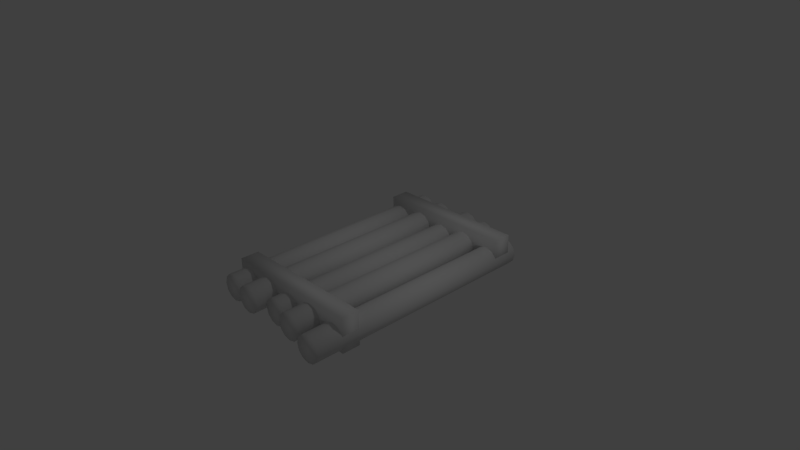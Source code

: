 # Source: platforminbetween1.blend  (saved by Blender 2.75.0; exported with 4.5.12 LTS)
import bpy
from mathutils import Matrix  # noqa: F401  (used for matrix-valued properties, if any)

bpy.ops.wm.read_factory_settings(use_empty=True)
scene = bpy.context.scene
scene.name = 'Scene'

# ---- collections
col_collection_1 = bpy.data.collections.new('Collection 1'); scene.collection.children.link(col_collection_1)

# ---- materials (node trees are filled in below, after node groups)
mat_material = bpy.data.materials.new('Material')
mat_material.alpha_threshold = 0.0
mat_material.use_transparent_shadow = False
mat_material.roughness = 0.5
mat_material.line_color = (0.0, 0.0, 0.0, 1.0)

# ---- material node trees

# ---- world
world_world = bpy.data.worlds.new('World'); scene.world = world_world
world_world.color = (0.05088, 0.05088, 0.05088)
world_world.use_sun_shadow = False
world_world.sun_shadow_jitter_overblur = 0.0
world_world.cycles.sampling_method = 'MANUAL'
world_world.cycles.sample_map_resolution = 256

# ---- cameras
cam_camera = bpy.data.cameras.new('Camera')
cam_camera.clip_end = 100.0
cam_camera.lens = 35.0
cam_camera.sensor_width = 32.0
cam_camera.sensor_height = 18.0
cam_camera.ortho_scale = 7.314
cam_camera.dof.focus_distance = 0.0
cam_camera.dof.aperture_fstop = 128.0

# ---- lights
light_lamp = bpy.data.lights.new('Lamp', 'POINT')
light_lamp.transmission_factor = 0.0
light_lamp.cutoff_distance = 30.0
light_lamp.energy = 100.0
light_lamp.shadow_buffer_clip_start = 1.001
light_lamp.shadow_soft_size = 0.1
light_lamp.shadow_maximum_resolution = 0.006
light_lamp.use_absolute_resolution = True
light_lamp.cycles.use_multiple_importance_sampling = False

# ---- meshes
me_cube = bpy.data.meshes.new('Cube')
me_cube.from_pydata([(0.2213, 1.674, -0.1611), (0.2213, -1.674, -0.1611), (-0.184, -1.563, -0.1961), (-0.184, 1.785, -0.1961), (-0.1593, -1.563, -0.2881), (-0.1593, 1.785, -0.2881), (-0.092, -1.563, -0.3554), (-0.092, 1.785, -0.3554), (-2.654e-08, -1.563, -0.3801), (6.054e-09, 1.785, -0.3801), (0.092, -1.563, -0.3554), (0.092, 1.785, -0.3554), (0.1593, -1.563, -0.2881), (0.1593, 1.785, -0.2881), (0.184, -1.563, -0.1961), (0.184, 1.785, -0.1961), (0.1593, -1.563, -0.1041), (0.1593, 1.785, -0.1041), (0.092, -1.563, -0.03676), (0.092, 1.785, -0.03676), (5.029e-08, -1.563, -0.01211), (7.218e-08, 1.785, -0.01211), (-0.092, -1.563, -0.03676), (-0.092, 1.785, -0.03676), (-0.1593, -1.563, -0.1041), (-0.1593, 1.785, -0.1041), (0.2459, -1.674, -0.2531), (0.2459, 1.674, -0.2531), (0.3133, -1.674, -0.3204), (0.3133, 1.674, -0.3204), (0.4053, -1.674, -0.3451), (0.4053, 1.674, -0.3451), (0.4973, -1.674, -0.3204), (0.4973, 1.674, -0.3204), (0.5646, -1.674, -0.2531), (0.5646, 1.674, -0.2531), (0.5893, -1.674, -0.1611), (0.5893, 1.674, -0.1611), (0.5646, -1.674, -0.06908), (0.5646, 1.674, -0.06908), (0.4973, -1.674, -0.001734), (0.4973, 1.674, -0.001734), (0.4053, -1.674, 0.02292), (0.4053, 1.674, 0.02292), (0.3133, -1.674, -0.001734), (0.3133, 1.674, -0.001734), (0.2459, -1.674, -0.06908), (0.2459, 1.674, -0.06908), (-0.5893, 1.674, -0.1484), (-0.5893, -1.674, -0.1484), (-0.5646, -1.674, -0.2404), (-0.5646, 1.674, -0.2404), (-0.4973, -1.674, -0.3077), (-0.4973, 1.674, -0.3077), (-0.4053, -1.674, -0.3324), (-0.4053, 1.674, -0.3324), (-0.3133, -1.674, -0.3077), (-0.3133, 1.674, -0.3077), (-0.2459, -1.674, -0.2404), (-0.2459, 1.674, -0.2404), (-0.2213, -1.674, -0.1484), (-0.2213, 1.674, -0.1484), (-0.2459, -1.674, -0.05637), (-0.2459, 1.674, -0.05637), (-0.3133, -1.674, 0.01097), (-0.3133, 1.674, 0.01097), (-0.4053, -1.674, 0.03563), (-0.4053, 1.674, 0.03563), (-0.4973, -1.674, 0.01097), (-0.4973, 1.674, 0.01097), (-0.5646, -1.674, -0.05637), (-0.5646, 1.674, -0.05637), (-0.9946, 1.746, -0.183), (-0.9946, -1.602, -0.183), (-0.9699, -1.602, -0.275), (-0.9699, 1.746, -0.275), (-0.9026, -1.602, -0.3423), (-0.9026, 1.746, -0.3423), (-0.8106, -1.602, -0.367), (-0.8106, 1.746, -0.367), (-0.7186, -1.602, -0.3423), (-0.7186, 1.746, -0.3423), (-0.6512, -1.602, -0.275), (-0.6512, 1.746, -0.275), (-0.6266, -1.602, -0.183), (-0.6266, 1.746, -0.183), (-0.6512, -1.602, -0.09097), (-0.6512, 1.746, -0.09097), (-0.7186, -1.602, -0.02363), (-0.7186, 1.746, -0.02363), (-0.8106, -1.602, 0.001025), (-0.8106, 1.746, 0.001025), (-0.9026, -1.602, -0.02363), (-0.9026, 1.746, -0.02363), (-0.9699, -1.602, -0.09097), (-0.9699, 1.746, -0.09097), (0.6396, 1.611, -0.2354), (0.6396, -1.736, -0.2354), (0.6643, -1.736, -0.3274), (0.6643, 1.611, -0.3274), (0.7316, -1.736, -0.3948), (0.7316, 1.611, -0.3948), (0.8236, -1.736, -0.4194), (0.8236, 1.611, -0.4194), (0.9156, -1.736, -0.3948), (0.9156, 1.611, -0.3948), (0.983, -1.736, -0.3274), (0.983, 1.611, -0.3274), (1.008, -1.736, -0.2354), (1.008, 1.611, -0.2354), (0.983, -1.736, -0.1434), (0.983, 1.611, -0.1434), (0.9156, -1.736, -0.0761), (0.9156, 1.611, -0.0761), (0.8236, -1.736, -0.05145), (0.8236, 1.611, -0.05145), (0.7316, -1.736, -0.0761), (0.7316, 1.611, -0.0761), (0.6643, -1.736, -0.1434), (0.6643, 1.611, -0.1434), (0.9892, -1.109, -0.3935), (0.9892, -1.363, 0.08048), (0.9892, -1.109, 0.08048), (0.9892, -1.363, -0.3935), (-0.9714, -1.109, 0.08048), (-0.9714, -1.363, -0.3935), (-0.9714, -1.109, -0.3935), (-0.9714, -1.363, 0.08048), (-0.9594, 1.494, 0.09733), (-0.9594, 1.24, -0.2758), (-0.9594, 1.494, -0.2758), (-0.9594, 1.24, 0.09733), (0.9873, 1.494, -0.2758), (0.9873, 1.24, 0.09733), (0.9873, 1.494, 0.09733), (0.9873, 1.24, -0.2758)], [], [(54, 55, 57, 56), (42, 43, 45, 44), (2, 3, 5, 4), (49, 50, 52, 54, 56, 58, 60, 62, 64, 66, 68, 70), (40, 41, 43, 42), (4, 5, 7, 6), (58, 59, 61, 60), (38, 39, 41, 40), (6, 7, 9, 8), (60, 61, 63, 62), (36, 37, 39, 38), (8, 9, 11, 10), (62, 63, 65, 64), (34, 35, 37, 36), (10, 11, 13, 12), (64, 65, 67, 66), (32, 33, 35, 34), (12, 13, 15, 14), (66, 67, 69, 68), (30, 31, 33, 32), (14, 15, 17, 16), (1, 26, 28, 30, 32, 34, 36, 38, 40, 42, 44, 46), (28, 29, 31, 30), (16, 17, 19, 18), (44, 45, 47, 46), (26, 27, 29, 28), (18, 19, 21, 20), (46, 47, 0, 1), (1, 0, 27, 26), (20, 21, 23, 22), (5, 3, 25, 23, 21, 19, 17, 15, 13, 11, 9, 7), (24, 25, 3, 2), (22, 23, 25, 24), (56, 57, 59, 58), (27, 0, 47, 45, 43, 41, 39, 37, 35, 33, 31, 29), (2, 4, 6, 8, 10, 12, 14, 16, 18, 20, 22, 24), (52, 53, 55, 54), (68, 69, 71, 70), (50, 51, 53, 52), (70, 71, 48, 49), (49, 48, 51, 50), (51, 48, 71, 69, 67, 65, 63, 61, 59, 57, 55, 53), (78, 79, 81, 80), (73, 74, 76, 78, 80, 82, 84, 86, 88, 90, 92, 94), (82, 83, 85, 84), (84, 85, 87, 86), (86, 87, 89, 88), (88, 89, 91, 90), (90, 91, 93, 92), (80, 81, 83, 82), (76, 77, 79, 78), (92, 93, 95, 94), (74, 75, 77, 76), (94, 95, 72, 73), (73, 72, 75, 74), (75, 72, 95, 93, 91, 89, 87, 85, 83, 81, 79, 77), (102, 103, 105, 104), (97, 98, 100, 102, 104, 106, 108, 110, 112, 114, 116, 118), (106, 107, 109, 108), (108, 109, 111, 110), (110, 111, 113, 112), (112, 113, 115, 114), (114, 115, 117, 116), (104, 105, 107, 106), (100, 101, 103, 102), (116, 117, 119, 118), (98, 99, 101, 100), (118, 119, 96, 97), (97, 96, 99, 98), (99, 96, 119, 117, 115, 113, 111, 109, 107, 105, 103, 101), (124, 122, 120, 126), (125, 126, 120, 123), (121, 127, 125, 123), (121, 122, 124, 127), (125, 127, 124, 126), (133, 131, 129, 135), (133, 134, 128, 131), (132, 134, 133, 135), (128, 134, 132, 130), (129, 130, 132, 135), (120, 122, 121, 123), (129, 131, 128, 130)])
me_cube.polygons.foreach_set('use_smooth', [True] * 82)
_uv = me_cube.uv_layers.new(name='UVMap')
_uv.uv.foreach_set('vector', [0.7562, 0.1286, 0.8885, 0.1286, 0.8885, 0.1425, 0.7562, 0.1425, 0.8885, 0.1563, 0.7562, 0.1563, 0.7562, 0.1425, 0.8885, 0.1425, 0.7562, 0.2144, 0.8885, 0.2144, 0.8885, 0.2283, 0.7562, 0.2283, 0.4069, 0.4363, 0.4069, 0.4166, 0.4167, 0.3996, 0.4335, 0.3897, 0.453, 0.3897, 0.4699, 0.3996, 0.4796, 0.4166, 0.4796, 0.4363, 0.4699, 0.4534, 0.453, 0.4633, 0.4335, 0.4633, 0.4167, 0.4534, 0.8885, 0.172, 0.7562, 0.172, 0.7562, 0.1563, 0.8885, 0.1563, 0.6376, 0.2784, 0.5041, 0.2784, 0.5041, 0.2649, 0.6376, 0.2649, 0.2582, 0.03527, 0.389, 0.03527, 0.389, 0.0508, 0.2582, 0.0508, 0.8885, 0.1854, 0.7562, 0.1854, 0.7562, 0.172, 0.8885, 0.172, 0.6376, 0.2649, 0.5041, 0.2649, 0.5041, 0.2491, 0.6376, 0.2491, 0.2582, 0.0508, 0.389, 0.0508, 0.389, 0.06451, 0.2582, 0.06451, 0.7551, 0.4634, 0.8873, 0.4634, 0.8873, 0.4772, 0.7551, 0.4772, 0.6376, 0.2491, 0.5041, 0.2491, 0.5041, 0.2351, 0.6376, 0.2351, 0.2534, 0.5751, 0.3877, 0.5751, 0.3877, 0.5887, 0.2534, 0.5887, 0.7551, 0.4477, 0.8873, 0.4477, 0.8873, 0.4634, 0.7551, 0.4634, 0.2582, 0.06451, 0.389, 0.06451, 0.389, 0.0777, 0.2582, 0.0777, 0.2534, 0.5887, 0.3877, 0.5887, 0.3877, 0.6046, 0.2534, 0.6046, 0.7551, 0.4343, 0.8873, 0.4343, 0.8873, 0.4477, 0.7551, 0.4477, 0.2582, 0.0777, 0.389, 0.0777, 0.389, 0.09322, 0.2582, 0.09322, 0.2534, 0.6046, 0.3877, 0.6046, 0.3877, 0.6187, 0.2534, 0.6187, 0.7562, 0.3002, 0.8885, 0.3002, 0.8885, 0.3141, 0.7562, 0.3141, 0.2582, 0.09322, 0.389, 0.09322, 0.389, 0.1069, 0.2582, 0.1069, 0.937, 0.8054, 0.9193, 0.795, 0.909, 0.7771, 0.909, 0.7563, 0.9193, 0.7384, 0.937, 0.728, 0.9575, 0.728, 0.9753, 0.7384, 0.9856, 0.7563, 0.9856, 0.7771, 0.9753, 0.795, 0.9575, 0.8054, 0.7562, 0.2845, 0.8885, 0.2845, 0.8885, 0.3002, 0.7562, 0.3002, 0.2534, 0.6187, 0.3877, 0.6187, 0.3877, 0.6322, 0.2534, 0.6322, 0.389, 0.2342, 0.2582, 0.2342, 0.2582, 0.221, 0.389, 0.221, 0.7562, 0.2712, 0.8885, 0.2712, 0.8885, 0.2845, 0.7562, 0.2845, 0.2534, 0.6322, 0.3877, 0.6322, 0.3877, 0.6482, 0.2534, 0.6482, 0.389, 0.221, 0.2582, 0.221, 0.2582, 0.2055, 0.389, 0.2055, 0.389, 0.2055, 0.2582, 0.2055, 0.2582, 0.1918, 0.389, 0.1918, 0.2534, 0.6482, 0.3877, 0.6482, 0.3877, 0.6623, 0.2534, 0.6623, 0.4716, 0.6224, 0.4544, 0.6324, 0.4345, 0.6324, 0.4173, 0.6224, 0.4074, 0.605, 0.4074, 0.5849, 0.4173, 0.5675, 0.4345, 0.5575, 0.4544, 0.5575, 0.4716, 0.5675, 0.4815, 0.5849, 0.4815, 0.605, 0.7562, 0.1987, 0.8885, 0.1987, 0.8885, 0.2144, 0.7562, 0.2144, 0.7562, 0.1854, 0.8885, 0.1854, 0.8885, 0.1987, 0.7562, 0.1987, 0.2582, 0.02208, 0.389, 0.02208, 0.389, 0.03527, 0.2582, 0.03527, 0.9558, 0.6478, 0.933, 0.6478, 0.9132, 0.6362, 0.9018, 0.6163, 0.9018, 0.5932, 0.9132, 0.5732, 0.933, 0.5617, 0.9558, 0.5617, 0.9755, 0.5732, 0.9869, 0.5932, 0.9869, 0.6163, 0.9755, 0.6362, 0.4079, 0.7701, 0.4079, 0.7522, 0.4167, 0.7366, 0.4321, 0.7277, 0.4498, 0.7277, 0.4652, 0.7366, 0.4741, 0.7522, 0.4741, 0.7701, 0.4652, 0.7856, 0.4498, 0.7946, 0.4321, 0.7946, 0.4167, 0.7856, 0.7562, 0.1129, 0.8885, 0.1129, 0.8885, 0.1286, 0.7562, 0.1286, 0.389, 0.1918, 0.2582, 0.1918, 0.2582, 0.1786, 0.389, 0.1786, 0.7562, 0.09956, 0.8885, 0.09956, 0.8885, 0.1129, 0.7562, 0.1129, 0.389, 0.1786, 0.2582, 0.1786, 0.2582, 0.1631, 0.389, 0.1631, 0.389, 0.1631, 0.2582, 0.1631, 0.2582, 0.1494, 0.389, 0.1494, 0.9566, 0.4837, 0.9357, 0.4837, 0.9177, 0.4731, 0.9073, 0.4549, 0.9073, 0.4338, 0.9177, 0.4156, 0.9357, 0.405, 0.9566, 0.405, 0.9746, 0.4156, 0.985, 0.4338, 0.985, 0.4549, 0.9746, 0.4731, 0.389, 0.2903, 0.2582, 0.2903, 0.2582, 0.2766, 0.389, 0.2766, 0.6993, 0.6346, 0.6791, 0.6346, 0.6616, 0.6243, 0.6514, 0.6066, 0.6514, 0.5861, 0.6616, 0.5684, 0.6791, 0.5581, 0.6993, 0.5581, 0.7169, 0.5684, 0.727, 0.5861, 0.727, 0.6066, 0.7169, 0.6243, 0.8885, 0.2579, 0.7562, 0.2579, 0.7562, 0.2421, 0.8885, 0.2421, 0.8885, 0.2421, 0.7562, 0.2421, 0.7562, 0.2283, 0.8885, 0.2283, 0.7562, 0.05665, 0.8885, 0.05665, 0.8885, 0.06999, 0.7562, 0.06999, 0.7562, 0.06999, 0.8885, 0.06999, 0.8885, 0.08569, 0.7562, 0.08569, 0.7562, 0.08569, 0.8885, 0.08569, 0.8885, 0.09956, 0.7562, 0.09956, 0.8885, 0.2712, 0.7562, 0.2712, 0.7562, 0.2579, 0.8885, 0.2579, 0.389, 0.3059, 0.2582, 0.3059, 0.2582, 0.2903, 0.389, 0.2903, 0.389, 0.2766, 0.2582, 0.2766, 0.2582, 0.2634, 0.389, 0.2634, 0.389, 0.319, 0.2582, 0.319, 0.2582, 0.3059, 0.389, 0.3059, 0.389, 0.2634, 0.2582, 0.2634, 0.2582, 0.2479, 0.389, 0.2479, 0.389, 0.2479, 0.2582, 0.2479, 0.2582, 0.2342, 0.389, 0.2342, 0.7145, 0.732, 0.7234, 0.7476, 0.7234, 0.7655, 0.7145, 0.781, 0.6992, 0.79, 0.6814, 0.79, 0.6661, 0.781, 0.6572, 0.7655, 0.6572, 0.7476, 0.6661, 0.732, 0.6814, 0.723, 0.6992, 0.723, 0.6376, 0.2924, 0.5041, 0.2924, 0.5041, 0.2784, 0.6376, 0.2784, 0.7029, 0.4709, 0.6821, 0.4709, 0.6641, 0.4603, 0.6537, 0.4421, 0.6537, 0.421, 0.6641, 0.4027, 0.6821, 0.3922, 0.7029, 0.3922, 0.721, 0.4027, 0.7314, 0.421, 0.7314, 0.4421, 0.721, 0.4603, 0.7551, 0.4047, 0.8873, 0.4047, 0.8873, 0.4205, 0.7551, 0.4205, 0.7551, 0.4205, 0.8873, 0.4205, 0.8873, 0.4343, 0.7551, 0.4343, 0.2534, 0.5316, 0.3877, 0.5316, 0.3877, 0.5451, 0.2534, 0.5451, 0.2534, 0.5451, 0.3877, 0.5451, 0.3877, 0.5611, 0.2534, 0.5611, 0.2534, 0.5611, 0.3877, 0.5611, 0.3877, 0.5751, 0.2534, 0.5751, 0.7551, 0.3914, 0.8873, 0.3914, 0.8873, 0.4047, 0.7551, 0.4047, 0.6376, 0.3082, 0.5041, 0.3082, 0.5041, 0.2924, 0.6376, 0.2924, 0.389, 0.1494, 0.2582, 0.1494, 0.2582, 0.1362, 0.389, 0.1362, 0.6376, 0.3217, 0.5041, 0.3217, 0.5041, 0.3082, 0.6376, 0.3082, 0.389, 0.1362, 0.2582, 0.1362, 0.2582, 0.1206, 0.389, 0.1206, 0.389, 0.1206, 0.2582, 0.1206, 0.2582, 0.1069, 0.389, 0.1069, 0.7309, 0.9198, 0.7309, 0.9394, 0.7212, 0.9563, 0.7045, 0.966, 0.6852, 0.966, 0.6685, 0.9563, 0.6588, 0.9394, 0.6588, 0.9198, 0.6685, 0.9029, 0.6852, 0.8932, 0.7045, 0.8932, 0.7212, 0.9029, 0.007556, 0.1934, 0.1351, 0.1934, 0.1351, 0.3221, 0.007556, 0.3221, 0.01477, 0.7881, 0.01477, 0.7245, 0.1294, 0.7245, 0.1294, 0.7881, 0.1351, 0.1934, 0.007556, 0.1934, 0.007556, 0.06472, 0.1351, 0.06472, 0.1305, 0.5847, 0.1305, 0.6483, 0.01589, 0.6483, 0.01589, 0.5847, 0.5783, 0.5088, 0.5783, 0.5958, 0.531, 0.5958, 0.531, 0.5088, 0.1316, 0.9852, 0.01477, 0.9852, 0.01477, 0.8917, 0.1316, 0.8917, 0.1297, 0.456, 0.1297, 0.5196, 0.01589, 0.5196, 0.01589, 0.456, 0.8643, 0.7826, 0.8643, 0.851, 0.817, 0.851, 0.817, 0.7826, 0.01477, 0.7982, 0.1316, 0.7982, 0.1316, 0.8917, 0.01477, 0.8917, 0.01589, 0.5832, 0.01589, 0.5196, 0.1297, 0.5196, 0.1297, 0.5832, 0.5783, 0.4219, 0.5783, 0.5088, 0.531, 0.5088, 0.531, 0.4219, 0.817, 0.7826, 0.817, 0.7141, 0.8643, 0.7141, 0.8643, 0.7826])
me_cube.materials.append(mat_material)
me_cube.use_remesh_preserve_volume = False
me_cube.use_remesh_preserve_attributes = False
me_cube.use_mirror_vertex_groups = False
me_cube.update()

# ---- objects
ob_cube = bpy.data.objects.new('Cube', me_cube)
ob_lamp = bpy.data.objects.new('Lamp', light_lamp)
ob_camera = bpy.data.objects.new('Camera', cam_camera)

# ---- transforms, parenting, visibility, modifiers, constraints
ob_cube.location = (0.0, 0.0, 0.0)
ob_cube.lock_rotations_4d = False
ob_cube.empty_display_type = 'ARROWS'
ob_cube.lineart.crease_threshold = 0.0
ob_lamp.location = (4.076, 1.005, 5.904)
ob_lamp.rotation_euler = (0.6503, 0.05522, 1.866)
ob_lamp.lock_rotations_4d = False
ob_lamp.empty_display_type = 'ARROWS'
ob_lamp.color = (0.0, 0.0, 0.0, 0.0)
ob_lamp.lineart.crease_threshold = 0.0
ob_camera.location = (7.481, -6.508, 5.344)
ob_camera.rotation_euler = (1.109, 0.01082, 0.8149)
ob_camera.lock_rotations_4d = False
ob_camera.empty_display_type = 'ARROWS'
ob_camera.color = (0.0, 0.0, 0.0, 0.0)
ob_camera.display_type = 'WIRE'
ob_camera.lineart.crease_threshold = 0.0

# ---- collection membership
col_collection_1.objects.link(ob_cube)
col_collection_1.objects.link(ob_lamp)
col_collection_1.objects.link(ob_camera)

# ---- scene / render settings (as saved in the file)
scene.camera = ob_camera
scene.frame_start = 1; scene.frame_end = 250; scene.frame_set(1)
scene.render.engine = 'BLENDER_EEVEE_NEXT'
scene.render.resolution_percentage = 50
scene.render.dither_intensity = 0.0
scene.cycles.use_denoising = False
scene.cycles.samples = 10
scene.cycles.sampling_pattern = 'TABULATED_SOBOL'
scene.cycles.light_sampling_threshold = 0.0
scene.cycles.use_adaptive_sampling = False
scene.cycles.use_light_tree = False
scene.cycles.blur_glossy = 0.0
scene.cycles.pixel_filter_type = 'GAUSSIAN'
scene.cycles.sample_clamp_indirect = 0.0
scene.view_settings.view_transform = 'Standard'
bpy.context.view_layer.update()
